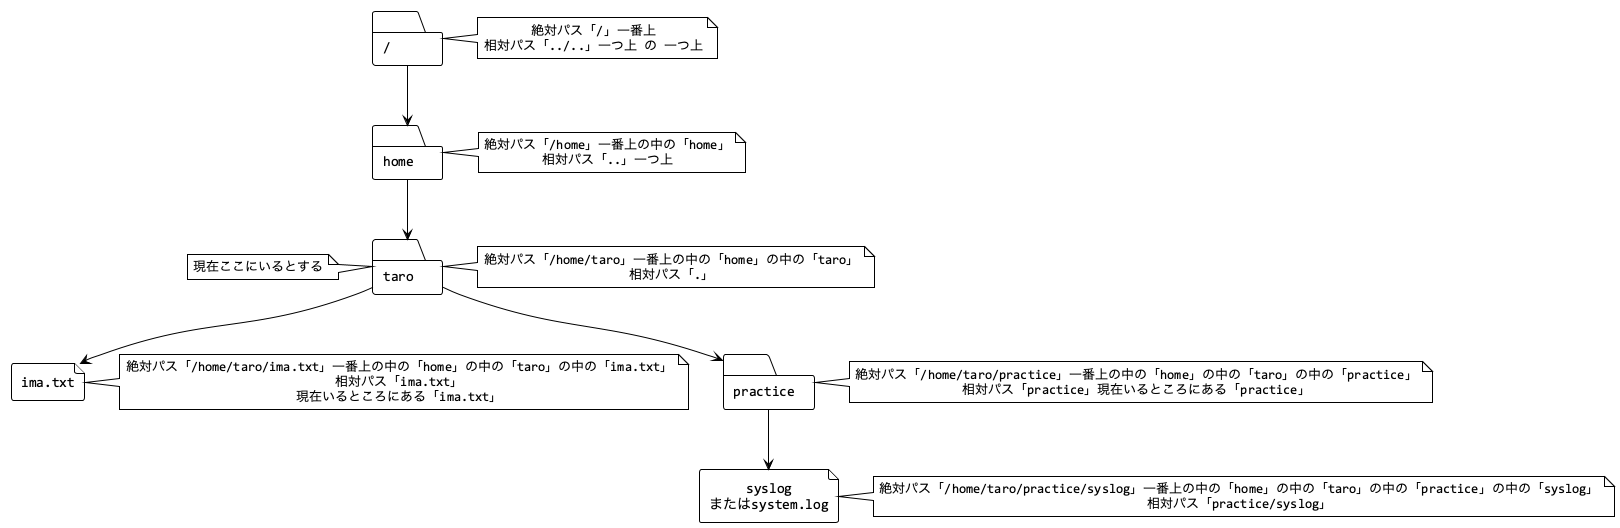

The diagram above was rendered by PlantUML. Its source (embedded in the PNG):
@startuml
!theme plain
skinparam defaultTextAlignment center
skinparam defaultFontName Consolas
skinparam classAttributeIconSize 0
hide circle

folder "/" as root
folder "home" as home
folder "taro" as taro
file "ima.txt" as ima.txt
folder "practice" as practice
file "syslog\nまたはsystem.log" as syslog


' 構造をつなぐ
root -down-> home
home -down-> taro
taro -down-> ima.txt
taro -down-> practice
practice -down-> syslog

note right of root
  絶対パス「/」一番上
  相対パス「../..」一つ上 の 一つ上
end note

note right of home
  絶対パス「/home」一番上の中の「home」
  相対パス「..」一つ上
end note

note right of taro
  絶対パス「/home/taro」一番上の中の「home」の中の「taro」
  相対パス「.」
end note

note left of taro
  現在ここにいるとする
end note

note right of ima.txt
  絶対パス「/home/taro/ima.txt」一番上の中の「home」の中の「taro」の中の「ima.txt」
  相対パス「ima.txt」
  現在いるところにある「ima.txt」
end note


note right of practice
  絶対パス「/home/taro/practice」一番上の中の「home」の中の「taro」の中の「practice」
  相対パス「practice」現在いるところにある「practice」
end note

note right of syslog
  絶対パス「/home/taro/practice/syslog」一番上の中の「home」の中の「taro」の中の「practice」の中の「syslog」
  相対パス「practice/syslog」
end note

@enduml